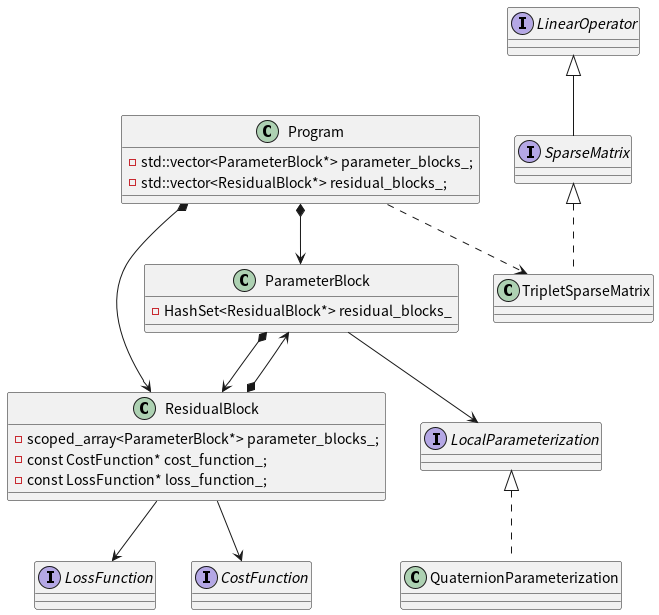

The diagram above was rendered by PlantUML. Its source (embedded in the PNG):
@startuml

class ParameterBlock {
  - HashSet<ResidualBlock*> residual_blocks_
}
class ResidualBlock {
  - scoped_array<ParameterBlock*> parameter_blocks_;
  - const CostFunction* cost_function_;
  - const LossFunction* loss_function_;
}
class Program {
  - std::vector<ParameterBlock*> parameter_blocks_;
  - std::vector<ResidualBlock*> residual_blocks_;
}
class TripletSparseMatrix
class QuaternionParameterization

interface LossFunction
interface CostFunction
interface SparseMatrix
interface LinearOperator
interface LocalParameterization

' interface impl
SparseMatrix <|.. TripletSparseMatrix
LocalParameterization <|.. QuaternionParameterization

LinearOperator <|-- SparseMatrix


' ## assocation（konws a）##
' An object knows about the existence of another object, 
' and the object holds a pointer or reference to the other object.
' ResdidualBlock have a LossFunction* or &LossFunction
ResidualBlock --> LossFunction 
ResidualBlock --> CostFunction
ParameterBlock --> LocalParameterization

' Aggregation
ParameterBlock *--> ResidualBlock
ResidualBlock  *--> ParameterBlock
Program        *--> ResidualBlock
Program        *--> ParameterBlock

' dependency
Program ..> TripletSparseMatrix


@enduml